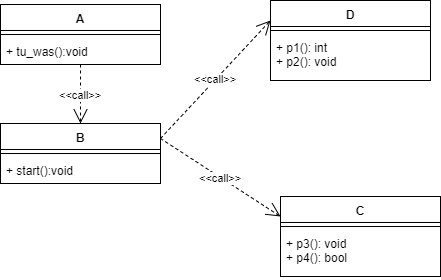

The diagram above was exported from draw.io. Its source (the exported page's mxGraphModel, read from the mxfile embedded in the PNG):
<mxGraphModel dx="1028" dy="604" grid="1" gridSize="10" guides="1" tooltips="1" connect="1" arrows="1" fold="1" page="1" pageScale="1" pageWidth="827" pageHeight="1169" background="#ffffff" math="0" shadow="0">
  <root>
    <mxCell id="0" />
    <mxCell id="1" parent="0" />
    <mxCell id="6" value="B" style="swimlane;fontStyle=1;align=center;verticalAlign=top;childLayout=stackLayout;horizontal=1;startSize=26;horizontalStack=0;resizeParent=1;resizeParentMax=0;resizeLast=0;collapsible=1;marginBottom=0;swimlaneFillColor=#ffffff;" parent="1" vertex="1">
      <mxGeometry x="20" y="182" width="160" height="60" as="geometry" />
    </mxCell>
    <mxCell id="8" value="" style="line;strokeWidth=1;fillColor=none;align=left;verticalAlign=middle;spacingTop=-1;spacingLeft=3;spacingRight=3;rotatable=0;labelPosition=right;points=[];portConstraint=eastwest;" parent="6" vertex="1">
      <mxGeometry y="26" width="160" height="8" as="geometry" />
    </mxCell>
    <mxCell id="9" value="+ start():void" style="text;strokeColor=none;fillColor=none;align=left;verticalAlign=top;spacingLeft=4;spacingRight=4;overflow=hidden;rotatable=0;points=[[0,0.5],[1,0.5]];portConstraint=eastwest;" parent="6" vertex="1">
      <mxGeometry y="34" width="160" height="26" as="geometry" />
    </mxCell>
    <mxCell id="10" value="D" style="swimlane;fontStyle=1;align=center;verticalAlign=top;childLayout=stackLayout;horizontal=1;startSize=26;horizontalStack=0;resizeParent=1;resizeParentMax=0;resizeLast=0;collapsible=1;marginBottom=0;swimlaneFillColor=#ffffff;" parent="1" vertex="1">
      <mxGeometry x="290" y="59" width="160" height="80" as="geometry" />
    </mxCell>
    <mxCell id="12" value="" style="line;strokeWidth=1;fillColor=none;align=left;verticalAlign=middle;spacingTop=-1;spacingLeft=3;spacingRight=3;rotatable=0;labelPosition=right;points=[];portConstraint=eastwest;" parent="10" vertex="1">
      <mxGeometry y="26" width="160" height="8" as="geometry" />
    </mxCell>
    <mxCell id="13" value="+ p1(): int&#10;+ p2(): void&#10;" style="text;strokeColor=none;fillColor=none;align=left;verticalAlign=top;spacingLeft=4;spacingRight=4;overflow=hidden;rotatable=0;points=[[0,0.5],[1,0.5]];portConstraint=eastwest;" parent="10" vertex="1">
      <mxGeometry y="34" width="160" height="46" as="geometry" />
    </mxCell>
    <mxCell id="14" value="C" style="swimlane;fontStyle=1;align=center;verticalAlign=top;childLayout=stackLayout;horizontal=1;startSize=26;horizontalStack=0;resizeParent=1;resizeParentMax=0;resizeLast=0;collapsible=1;marginBottom=0;swimlaneFillColor=#ffffff;" parent="1" vertex="1">
      <mxGeometry x="300" y="255" width="160" height="80" as="geometry" />
    </mxCell>
    <mxCell id="16" value="" style="line;strokeWidth=1;fillColor=none;align=left;verticalAlign=middle;spacingTop=-1;spacingLeft=3;spacingRight=3;rotatable=0;labelPosition=right;points=[];portConstraint=eastwest;" parent="14" vertex="1">
      <mxGeometry y="26" width="160" height="8" as="geometry" />
    </mxCell>
    <mxCell id="17" value="+ p3(): void&#10;+ p4(): bool&#10;" style="text;strokeColor=none;fillColor=none;align=left;verticalAlign=top;spacingLeft=4;spacingRight=4;overflow=hidden;rotatable=0;points=[[0,0.5],[1,0.5]];portConstraint=eastwest;" parent="14" vertex="1">
      <mxGeometry y="34" width="160" height="46" as="geometry" />
    </mxCell>
    <mxCell id="29" value="&amp;lt;&amp;lt;call&amp;gt;&amp;gt;" style="endArrow=open;endSize=12;dashed=1;html=1;entryX=0.5;entryY=0;" parent="1" source="33" target="6" edge="1">
      <mxGeometry width="160" relative="1" as="geometry">
        <mxPoint x="80" y="140" as="sourcePoint" />
        <mxPoint x="220" y="360" as="targetPoint" />
      </mxGeometry>
    </mxCell>
    <mxCell id="30" value="&amp;lt;&amp;lt;call&amp;gt;&amp;gt;" style="endArrow=open;endSize=12;dashed=1;html=1;exitX=1;exitY=0.25;entryX=0;entryY=0.25;" parent="1" source="6" target="10" edge="1">
      <mxGeometry width="160" relative="1" as="geometry">
        <mxPoint x="100" y="360" as="sourcePoint" />
        <mxPoint x="260" y="360" as="targetPoint" />
      </mxGeometry>
    </mxCell>
    <mxCell id="31" value="&lt;div&gt;&amp;lt;&amp;lt;call&amp;gt;&amp;gt;&lt;/div&gt;" style="endArrow=open;endSize=12;dashed=1;html=1;exitX=1;exitY=0.25;entryX=0;entryY=0.25;" parent="1" source="6" target="14" edge="1">
      <mxGeometry width="160" relative="1" as="geometry">
        <mxPoint x="100" y="360" as="sourcePoint" />
        <mxPoint x="260" y="360" as="targetPoint" />
      </mxGeometry>
    </mxCell>
    <mxCell id="33" value="A" style="swimlane;fontStyle=1;align=center;verticalAlign=top;childLayout=stackLayout;horizontal=1;startSize=26;horizontalStack=0;resizeParent=1;resizeParentMax=0;resizeLast=0;collapsible=1;marginBottom=0;swimlaneFillColor=#ffffff;" parent="1" vertex="1">
      <mxGeometry x="20" y="63" width="160" height="60" as="geometry" />
    </mxCell>
    <mxCell id="35" value="" style="line;strokeWidth=1;fillColor=none;align=left;verticalAlign=middle;spacingTop=-1;spacingLeft=3;spacingRight=3;rotatable=0;labelPosition=right;points=[];portConstraint=eastwest;" parent="33" vertex="1">
      <mxGeometry y="26" width="160" height="8" as="geometry" />
    </mxCell>
    <mxCell id="36" value="+ tu_was():void&#10;" style="text;strokeColor=none;fillColor=none;align=left;verticalAlign=top;spacingLeft=4;spacingRight=4;overflow=hidden;rotatable=0;points=[[0,0.5],[1,0.5]];portConstraint=eastwest;" parent="33" vertex="1">
      <mxGeometry y="34" width="160" height="26" as="geometry" />
    </mxCell>
  </root>
</mxGraphModel>